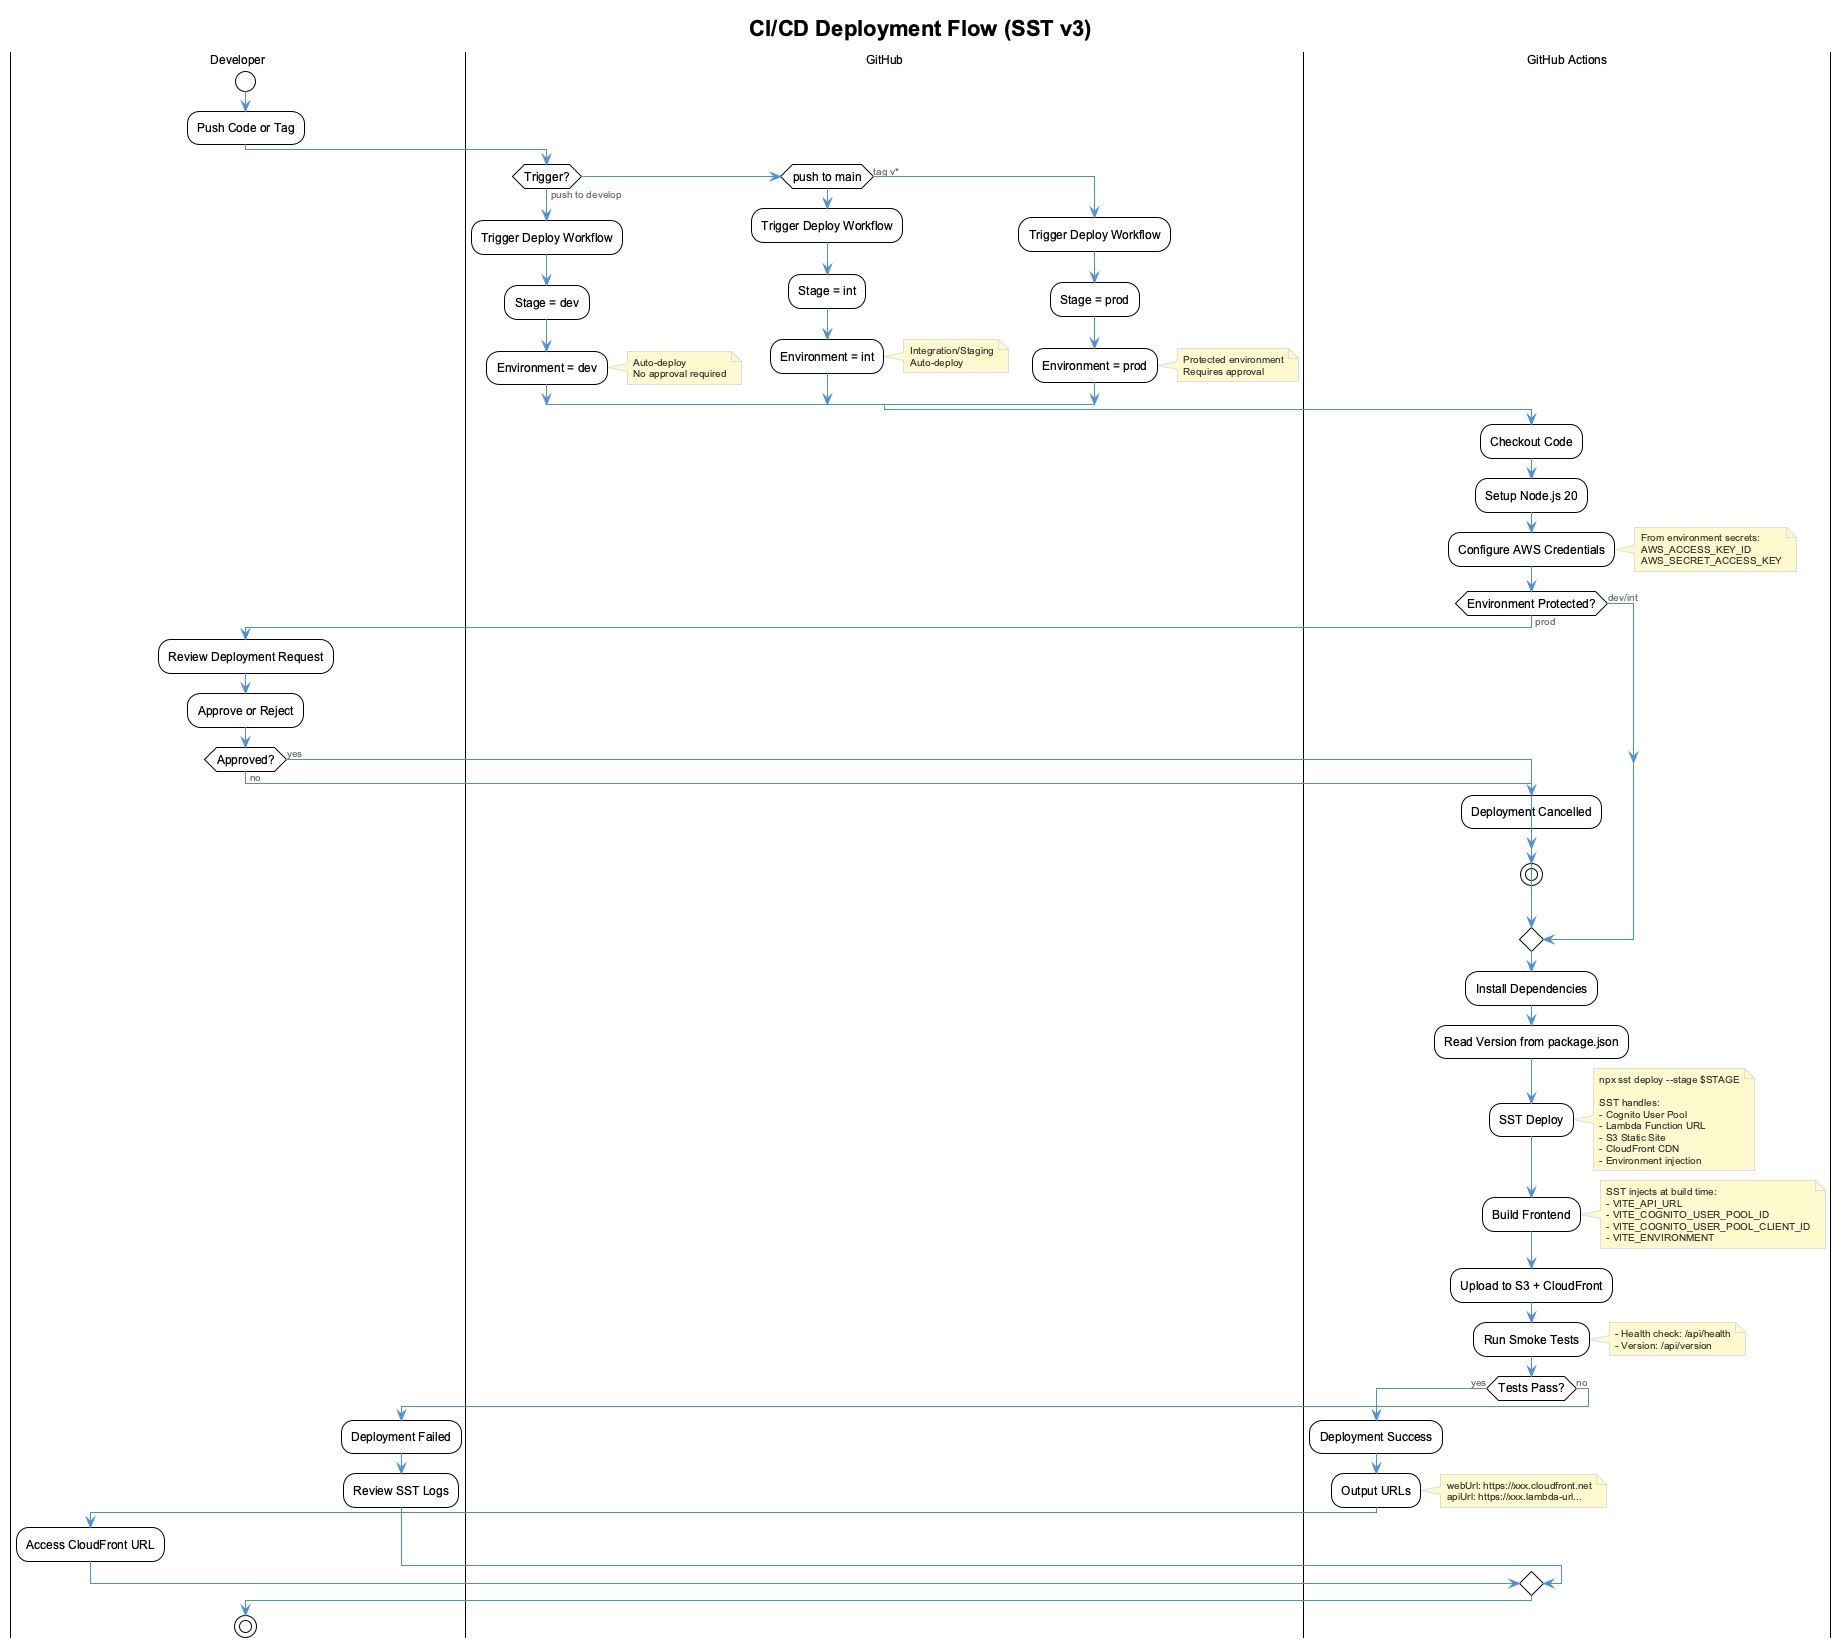

The diagram above was rendered by PlantUML. Its source (embedded in the PNG):
@startuml cicd-flow
!include _standard-style.puml

title CI/CD Deployment Flow (SST v3)

|Developer|
start
:Push Code or Tag;

|GitHub|
if (Trigger?) then (push to develop)
    :Trigger Deploy Workflow;
    :Stage = dev;
    :Environment = dev;
    note right
      Auto-deploy
      No approval required
    end note
elseif (push to main) then
    :Trigger Deploy Workflow;
    :Stage = int;
    :Environment = int;
    note right
      Integration/Staging
      Auto-deploy
    end note
else (tag v*)
    :Trigger Deploy Workflow;
    :Stage = prod;
    :Environment = prod;
    note right
      Protected environment
      Requires approval
    end note
endif

|GitHub Actions|
:Checkout Code;
:Setup Node.js 20;
:Configure AWS Credentials;
note right
  From environment secrets:
  AWS_ACCESS_KEY_ID
  AWS_SECRET_ACCESS_KEY
end note

if (Environment Protected?) then (prod)
    |Developer|
    :Review Deployment Request;
    :Approve or Reject;
    if (Approved?) then (yes)
        |GitHub Actions|
    else (no)
        :Deployment Cancelled;
        stop
    endif
else (dev/int)
endif

|GitHub Actions|
:Install Dependencies;
:Read Version from package.json;

:SST Deploy;
note right
  npx sst deploy --stage $STAGE

  SST handles:
  - Cognito User Pool
  - Lambda Function URL
  - S3 Static Site
  - CloudFront CDN
  - Environment injection
end note

:Build Frontend;
note right
  SST injects at build time:
  - VITE_API_URL
  - VITE_COGNITO_USER_POOL_ID
  - VITE_COGNITO_USER_POOL_CLIENT_ID
  - VITE_ENVIRONMENT
end note

:Upload to S3 + CloudFront;

:Run Smoke Tests;
note right
  - Health check: /api/health
  - Version: /api/version
end note

if (Tests Pass?) then (yes)
    :Deployment Success;
    :Output URLs;
    note right
      webUrl: https://xxx.cloudfront.net
      apiUrl: https://xxx.lambda-url...
    end note
    |Developer|
    :Access CloudFront URL;
else (no)
    :Deployment Failed;
    |Developer|
    :Review SST Logs;
endif

stop

@enduml